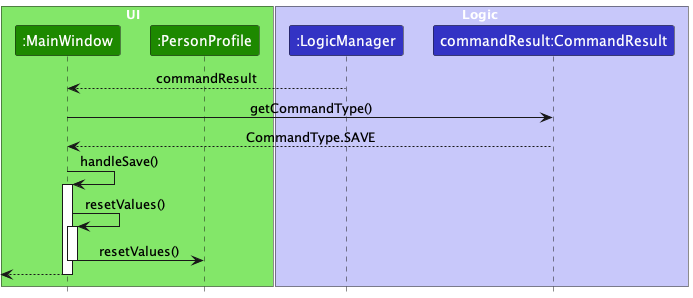

The diagram above was rendered by PlantUML. Its source (embedded in the PNG):
@startuml
!include style.puml
skinparam ArrowFontStyle plain

box UI  UI_COLOR_T1
participant ":MainWindow" as MainWindow UI_COLOR
participant ":PersonProfile" as PersonProfile UI_COLOR
end box

box Logic LOGIC_COLOR_T1
participant ":LogicManager" as LogicManager LOGIC_COLOR
participant "commandResult:CommandResult" as CommandResult LOGIC_COLOR
end box

LogicManager --> MainWindow : commandResult
deactivate LogicManager

MainWindow -> CommandResult : getCommandType()
CommandResult --> MainWindow : CommandType.SAVE


MainWindow -> MainWindow : handleSave()
activate MainWindow
MainWindow -> MainWindow : resetValues()
activate MainWindow

MainWindow -> PersonProfile : resetValues()

deactivate MainWindow

[<--MainWindow
deactivate MainWindow

@enduml